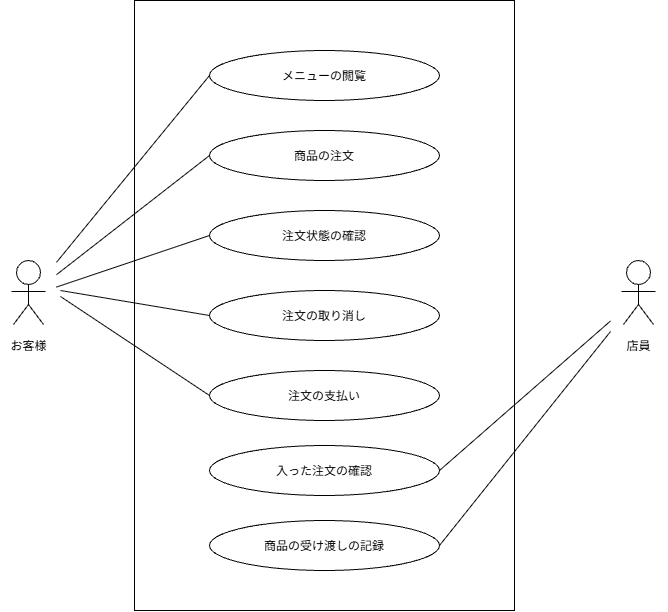

The diagram above was exported from draw.io. Its source (the exported page's mxGraphModel, read from the mxfile embedded in the PNG):
<mxGraphModel dx="1100" dy="731" grid="1" gridSize="10" guides="1" tooltips="1" connect="1" arrows="1" fold="1" page="1" pageScale="1" pageWidth="827" pageHeight="1169" math="0" shadow="0">
  <root>
    <mxCell id="0" />
    <mxCell id="1" parent="0" />
    <mxCell id="bdFPI_Fi4FQIqGBk39kj-1" parent="1" style="shape=mermaidUsecaseActor;actorType=normal;verticalLabelPosition=bottom;verticalAlign=top;html=1;outlineConnect=0;labelPerimeter=1;" value="お客様" vertex="1">
      <mxGeometry height="72" width="56" x="90" y="350" as="geometry" />
    </mxCell>
    <mxCell id="bdFPI_Fi4FQIqGBk39kj-2" parent="1" style="shape=mermaidUsecaseActor;actorType=normal;verticalLabelPosition=bottom;verticalAlign=top;html=1;outlineConnect=0;labelPerimeter=1;" value="店員" vertex="1">
      <mxGeometry height="72" width="56" x="700" y="350" as="geometry" />
    </mxCell>
    <mxCell id="bdFPI_Fi4FQIqGBk39kj-3" parent="1" style="rounded=0;whiteSpace=wrap;html=1;" value="" vertex="1">
      <mxGeometry height="610" width="380" x="224" y="90" as="geometry" />
    </mxCell>
    <mxCell id="bdFPI_Fi4FQIqGBk39kj-4" parent="1" style="ellipse;whiteSpace=wrap;html=1;shapeInside=1;" value="メニューの閲覧" vertex="1">
      <mxGeometry height="50" width="230" x="299" y="140" as="geometry" />
    </mxCell>
    <mxCell id="bdFPI_Fi4FQIqGBk39kj-5" parent="1" style="ellipse;whiteSpace=wrap;html=1;shapeInside=1;" value="商品の注文" vertex="1">
      <mxGeometry height="50" width="230" x="299" y="220" as="geometry" />
    </mxCell>
    <mxCell id="bdFPI_Fi4FQIqGBk39kj-6" parent="1" style="ellipse;whiteSpace=wrap;html=1;shapeInside=1;" value="注文状態の確認" vertex="1">
      <mxGeometry height="50" width="230" x="299" y="300" as="geometry" />
    </mxCell>
    <mxCell id="bdFPI_Fi4FQIqGBk39kj-7" parent="1" style="ellipse;whiteSpace=wrap;html=1;shapeInside=1;" value="注文の取り消し" vertex="1">
      <mxGeometry height="50" width="230" x="299" y="380" as="geometry" />
    </mxCell>
    <mxCell id="bdFPI_Fi4FQIqGBk39kj-8" parent="1" style="ellipse;whiteSpace=wrap;html=1;shapeInside=1;" value="注文の支払い" vertex="1">
      <mxGeometry height="50" width="230" x="299" y="460" as="geometry" />
    </mxCell>
    <mxCell id="bdFPI_Fi4FQIqGBk39kj-9" parent="1" style="ellipse;whiteSpace=wrap;html=1;shapeInside=1;" value="入った注文の確認" vertex="1">
      <mxGeometry height="50" width="230" x="299" y="535" as="geometry" />
    </mxCell>
    <mxCell id="bdFPI_Fi4FQIqGBk39kj-10" parent="1" style="ellipse;whiteSpace=wrap;html=1;shapeInside=1;" value="商品の受け渡しの記録" vertex="1">
      <mxGeometry height="50" width="230" x="299" y="610" as="geometry" />
    </mxCell>
    <mxCell id="bdFPI_Fi4FQIqGBk39kj-11" edge="1" parent="1" source="bdFPI_Fi4FQIqGBk39kj-1" style="endArrow=none;html=1;rounded=0;defaultLabelBackgroundColor=page;entryX=0;entryY=0.5;entryDx=0;entryDy=0;" target="bdFPI_Fi4FQIqGBk39kj-4" value="">
      <mxGeometry height="50" relative="1" width="50" as="geometry">
        <mxPoint x="390" y="400" as="sourcePoint" />
        <mxPoint x="440" y="350" as="targetPoint" />
      </mxGeometry>
    </mxCell>
    <mxCell id="bdFPI_Fi4FQIqGBk39kj-12" edge="1" parent="1" source="bdFPI_Fi4FQIqGBk39kj-1" style="endArrow=none;html=1;rounded=0;defaultLabelBackgroundColor=page;entryX=0;entryY=0.5;entryDx=0;entryDy=0;" target="bdFPI_Fi4FQIqGBk39kj-5" value="">
      <mxGeometry height="50" relative="1" width="50" as="geometry">
        <mxPoint x="390" y="400" as="sourcePoint" />
        <mxPoint x="440" y="350" as="targetPoint" />
      </mxGeometry>
    </mxCell>
    <mxCell id="bdFPI_Fi4FQIqGBk39kj-14" edge="1" parent="1" source="bdFPI_Fi4FQIqGBk39kj-1" style="endArrow=none;html=1;rounded=0;defaultLabelBackgroundColor=page;entryX=0;entryY=0.5;entryDx=0;entryDy=0;" target="bdFPI_Fi4FQIqGBk39kj-6" value="">
      <mxGeometry height="50" relative="1" width="50" as="geometry">
        <mxPoint x="390" y="400" as="sourcePoint" />
        <mxPoint x="440" y="350" as="targetPoint" />
      </mxGeometry>
    </mxCell>
    <mxCell id="bdFPI_Fi4FQIqGBk39kj-15" edge="1" parent="1" style="endArrow=none;html=1;rounded=0;defaultLabelBackgroundColor=page;entryX=0;entryY=0.5;entryDx=0;entryDy=0;" target="bdFPI_Fi4FQIqGBk39kj-7" value="">
      <mxGeometry height="50" relative="1" width="50" as="geometry">
        <mxPoint x="150" y="380" as="sourcePoint" />
        <mxPoint x="440" y="350" as="targetPoint" />
      </mxGeometry>
    </mxCell>
    <mxCell id="bdFPI_Fi4FQIqGBk39kj-16" edge="1" parent="1" style="endArrow=none;html=1;rounded=0;defaultLabelBackgroundColor=page;entryX=0;entryY=0.5;entryDx=0;entryDy=0;" target="bdFPI_Fi4FQIqGBk39kj-8" value="">
      <mxGeometry height="50" relative="1" width="50" as="geometry">
        <mxPoint x="150" y="386" as="sourcePoint" />
        <mxPoint x="299" y="535" as="targetPoint" />
      </mxGeometry>
    </mxCell>
    <mxCell id="bdFPI_Fi4FQIqGBk39kj-17" edge="1" parent="1" style="endArrow=none;html=1;rounded=0;defaultLabelBackgroundColor=page;" target="bdFPI_Fi4FQIqGBk39kj-2" value="">
      <mxGeometry height="50" relative="1" width="50" as="geometry">
        <mxPoint x="529" y="560" as="sourcePoint" />
        <mxPoint x="579" y="510" as="targetPoint" />
      </mxGeometry>
    </mxCell>
    <mxCell id="bdFPI_Fi4FQIqGBk39kj-18" edge="1" parent="1" source="bdFPI_Fi4FQIqGBk39kj-10" style="endArrow=none;html=1;rounded=0;defaultLabelBackgroundColor=page;exitX=1;exitY=0.5;exitDx=0;exitDy=0;" target="bdFPI_Fi4FQIqGBk39kj-2" value="">
      <mxGeometry height="50" relative="1" width="50" as="geometry">
        <mxPoint x="700" y="720" as="sourcePoint" />
        <mxPoint x="871" y="570" as="targetPoint" />
      </mxGeometry>
    </mxCell>
  </root>
</mxGraphModel>